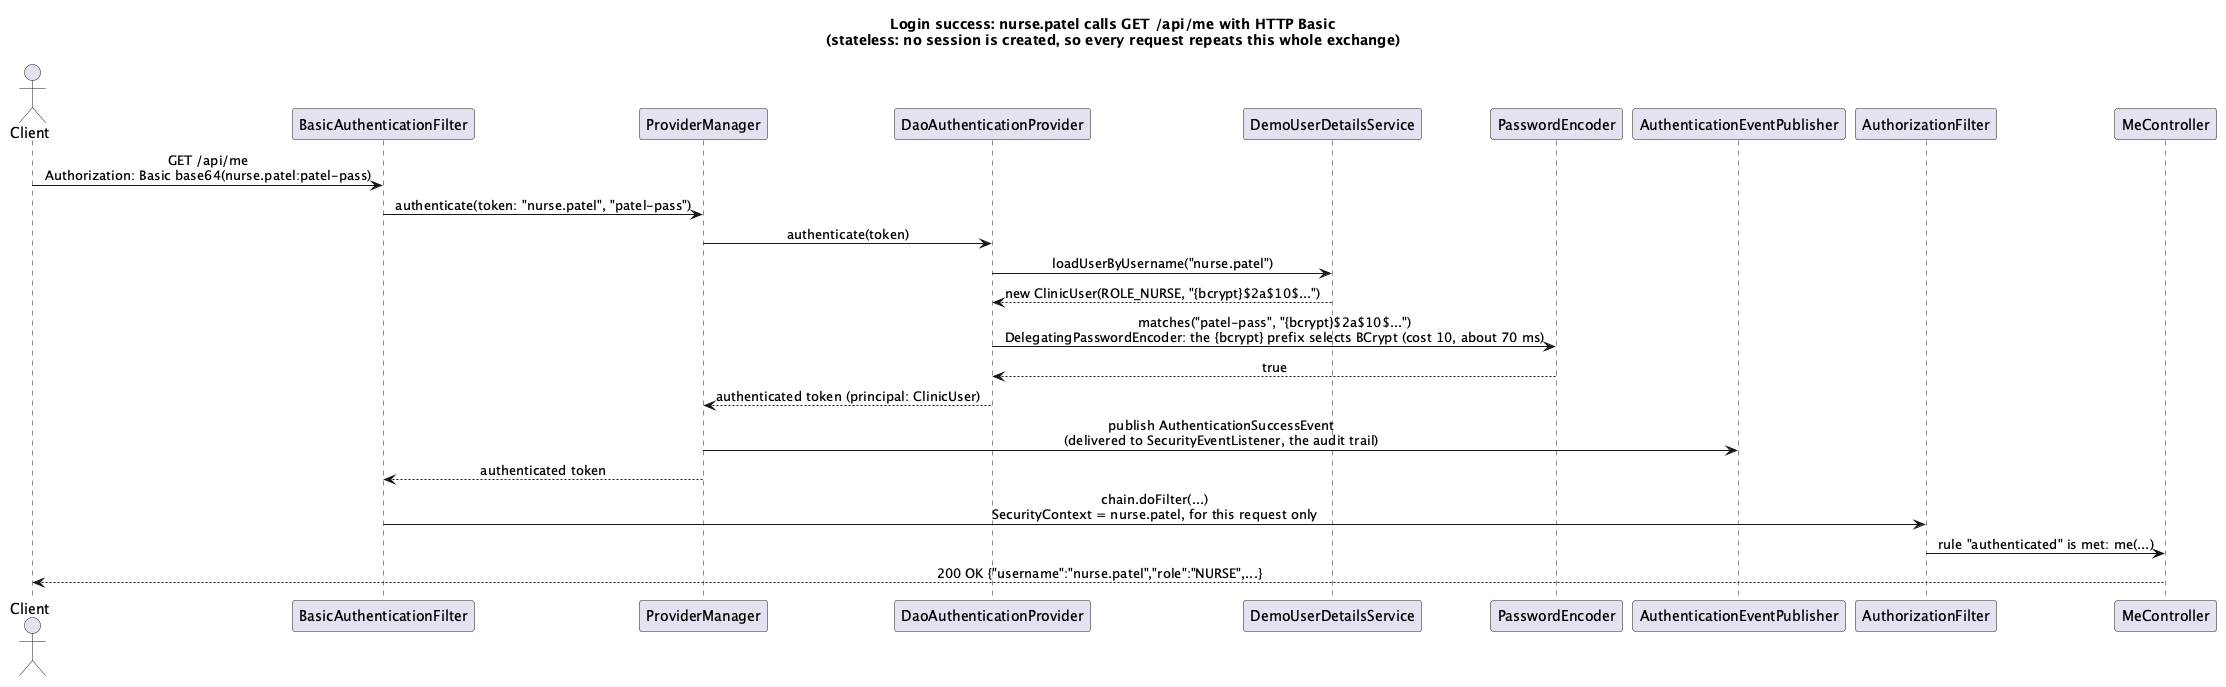

The diagram above was rendered by PlantUML. Its source (embedded in the PNG):
@startuml login-success
title Login success: nurse.patel calls GET /api/me with HTTP Basic\n(stateless: no session is created, so every request repeats this whole exchange)
skinparam sequenceMessageAlign center
skinparam responseMessageBelowArrow true

actor Client
participant BasicAuthenticationFilter
participant ProviderManager
participant DaoAuthenticationProvider
participant DemoUserDetailsService
participant PasswordEncoder
participant AuthenticationEventPublisher
participant AuthorizationFilter
participant MeController

Client -> BasicAuthenticationFilter : GET /api/me\nAuthorization: Basic base64(nurse.patel:patel-pass)
BasicAuthenticationFilter -> ProviderManager : authenticate(token: "nurse.patel", "patel-pass")
ProviderManager -> DaoAuthenticationProvider : authenticate(token)
DaoAuthenticationProvider -> DemoUserDetailsService : loadUserByUsername("nurse.patel")
DemoUserDetailsService --> DaoAuthenticationProvider : new ClinicUser(ROLE_NURSE, "{bcrypt}$2a$10$...")
DaoAuthenticationProvider -> PasswordEncoder : matches("patel-pass", "{bcrypt}$2a$10$...")\nDelegatingPasswordEncoder: the {bcrypt} prefix selects BCrypt (cost 10, about 70 ms)
PasswordEncoder --> DaoAuthenticationProvider : true
DaoAuthenticationProvider --> ProviderManager : authenticated token (principal: ClinicUser)
ProviderManager -> AuthenticationEventPublisher : publish AuthenticationSuccessEvent\n(delivered to SecurityEventListener, the audit trail)
ProviderManager --> BasicAuthenticationFilter : authenticated token
BasicAuthenticationFilter -> AuthorizationFilter : chain.doFilter(...)\nSecurityContext = nurse.patel, for this request only
AuthorizationFilter -> MeController : rule "authenticated" is met: me(...)
MeController --> Client : 200 OK {"username":"nurse.patel","role":"NURSE",...}

@enduml